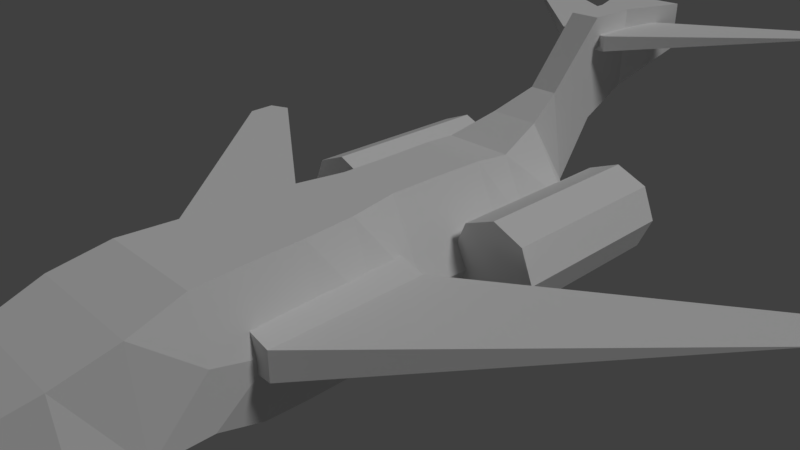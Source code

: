 # Source: midSpeedJet.blend  (saved by Blender 2.79.0; exported with 4.5.12 LTS)
import bpy
from mathutils import Matrix  # noqa: F401  (used for matrix-valued properties, if any)

bpy.ops.wm.read_factory_settings(use_empty=True)
scene = bpy.context.scene
scene.name = 'Scene'

# ---- collections
col_collection_1 = bpy.data.collections.new('Collection 1'); scene.collection.children.link(col_collection_1)

# ---- materials (node trees are filled in below, after node groups)
mat_material_001 = bpy.data.materials.new('Material.001')
mat_material_001.alpha_threshold = 0.0
mat_material_001.use_transparent_shadow = False
mat_material_001.roughness = 0.5
mat_material_001.specular_intensity = 1.0
mat_material_002 = bpy.data.materials.new('Material.002')
mat_material_002.alpha_threshold = 0.0
mat_material_002.use_transparent_shadow = False
mat_material_002.roughness = 0.5
mat_material_002.specular_intensity = 0.0
mat_material = bpy.data.materials.new('Material')
mat_material.alpha_threshold = 0.0
mat_material.use_transparent_shadow = False
mat_material.roughness = 0.5
mat_material.specular_intensity = 0.1638
mat_material.line_color = (0.0, 0.0, 0.0, 1.0)

# ---- material node trees

# ---- world
world_world = bpy.data.worlds.new('World'); scene.world = world_world
world_world.color = (0.05088, 0.05088, 0.05088)
world_world.use_sun_shadow = False
world_world.sun_shadow_jitter_overblur = 0.0
world_world.cycles.sampling_method = 'MANUAL'

# ---- cameras
cam_camera = bpy.data.cameras.new('Camera')
cam_camera.clip_end = 100.0
cam_camera.lens = 35.0
cam_camera.sensor_width = 32.0
cam_camera.sensor_height = 18.0
cam_camera.ortho_scale = 7.314
cam_camera.dof.focus_distance = 0.0
cam_camera.dof.aperture_fstop = 128.0

# ---- lights
light_lamp = bpy.data.lights.new('Lamp', 'SUN')
light_lamp.transmission_factor = 0.0
light_lamp.cutoff_distance = 30.0
light_lamp.angle = 0.1993
light_lamp.energy = 1.0
light_lamp.shadow_buffer_clip_start = 1.001
light_lamp.shadow_soft_size = 0.1
light_lamp.shadow_cascade_max_distance = 1000.0

# ---- meshes
me_cylinder = bpy.data.meshes.new('Cylinder')
me_cylinder.from_pydata([(1.416, 3.135, 0.5004), (1.416, 0.7493, 0.7169), (1.713, 3.135, 0.3772), (1.866, 0.7493, 0.5303), (1.836, 3.135, 0.07966), (2.053, 0.7493, 0.07966), (1.713, 3.135, -0.2179), (1.866, 0.7493, -0.371), (1.416, 3.135, -0.3411), (1.416, 0.7493, -0.5576), (1.118, 3.135, -0.2179), (0.9651, 0.7493, -0.371), (0.9949, 3.135, 0.07966), (0.7784, 0.7493, 0.07966), (1.118, 3.135, 0.3772), (0.9651, 0.7493, 0.5303), (-1.416, 3.135, 0.5004), (-1.416, 0.7493, 0.7169), (-1.713, 3.135, 0.3772), (-1.866, 0.7493, 0.5303), (-1.836, 3.135, 0.07966), (-2.053, 0.7493, 0.07966), (-1.713, 3.135, -0.2179), (-1.866, 0.7493, -0.371), (-1.416, 3.135, -0.3411), (-1.416, 0.7493, -0.5576), (-1.118, 3.135, -0.2179), (-0.9651, 0.7493, -0.371), (-0.9949, 3.135, 0.07966), (-0.7784, 0.7493, 0.07966), (-1.118, 3.135, 0.3772), (-0.9651, 0.7493, 0.5303), (-1.416, 3.346, 0.7169), (-1.866, 3.346, 0.5303), (-2.053, 3.346, 0.07966), (-1.866, 3.346, -0.371), (-1.416, 3.346, -0.5576), (-0.9651, 3.346, -0.371), (-0.7784, 3.346, 0.07966), (-0.9651, 3.346, 0.5303), (1.416, 3.346, 0.7169), (1.866, 3.346, 0.5303), (2.053, 3.346, 0.07966), (1.866, 3.346, -0.371), (1.416, 3.346, -0.5576), (0.9651, 3.346, -0.371), (0.7784, 3.346, 0.07966), (0.9651, 3.346, 0.5303)], [], [(1, 41, 40), (3, 42, 41), (42, 7, 43), (7, 44, 43), (9, 45, 44), (11, 46, 45), (13, 9, 5), (13, 47, 46), (15, 40, 47), (6, 10, 14), (33, 17, 32), (34, 19, 33), (35, 21, 34), (36, 23, 35), (37, 25, 36), (38, 27, 37), (29, 31, 17), (39, 29, 38), (32, 31, 39), (26, 22, 18), (18, 32, 16), (20, 33, 18), (22, 34, 20), (24, 35, 22), (26, 36, 24), (28, 37, 26), (28, 39, 38), (16, 39, 30), (2, 40, 41), (4, 41, 42), (6, 42, 43), (8, 43, 44), (8, 45, 10), (12, 45, 46), (12, 47, 14), (0, 47, 40), (1, 3, 41), (3, 5, 42), (42, 5, 7), (7, 9, 44), (9, 11, 45), (11, 13, 46), (5, 3, 13), (3, 1, 13), (1, 15, 13), (13, 11, 9), (9, 7, 5), (13, 15, 47), (15, 1, 40), (14, 0, 2), (2, 4, 14), (4, 6, 14), (6, 8, 10), (10, 12, 14), (33, 19, 17), (34, 21, 19), (35, 23, 21), (36, 25, 23), (37, 27, 25), (38, 29, 27), (17, 19, 25), (19, 21, 25), (21, 23, 25), (25, 27, 17), (27, 29, 17), (39, 31, 29), (32, 17, 31), (18, 16, 30), (30, 28, 18), (28, 26, 18), (26, 24, 22), (22, 20, 18), (18, 33, 32), (20, 34, 33), (22, 35, 34), (24, 36, 35), (26, 37, 36), (28, 38, 37), (28, 30, 39), (16, 32, 39), (2, 0, 40), (4, 2, 41), (6, 4, 42), (8, 6, 43), (8, 44, 45), (12, 10, 45), (12, 46, 47), (0, 14, 47)])
me_cylinder.polygons.foreach_set('material_index', [0, 0, 0, 0, 0, 0, 0, 0, 0, 1, 0, 0, 0, 0, 0, 0, 0, 0, 0, 1, 0, 0, 0, 0, 0, 0, 0, 0, 0, 0, 0, 0, 0, 0, 0, 0, 0, 0, 0, 0, 0, 0, 0, 0, 0, 0, 0, 0, 0, 1, 1, 1, 1, 1, 0, 0, 0, 0, 0, 0, 0, 0, 0, 0, 0, 0, 0, 1, 1, 1, 1, 1, 0, 0, 0, 0, 0, 0, 0, 0, 0, 0, 0, 0, 0, 0, 0, 0])
me_cylinder.materials.append(mat_material_001)
me_cylinder.materials.append(mat_material_002)
me_cylinder.use_remesh_preserve_volume = False
me_cylinder.use_remesh_preserve_attributes = False
me_cylinder.use_mirror_vertex_groups = False
me_cylinder.update()
me_cube = bpy.data.meshes.new('Cube')
me_cube.from_pydata([(0.5276, 5.926, 1.708), (0.2358, -6.0, -0.6045), (-0.2358, -6.0, -0.6045), (-0.5276, 5.926, 1.708), (0.5276, 5.926, 2.389), (0.1734, -6.0, -0.2301), (-0.1734, -6.0, -0.2301), (-0.5276, 5.926, 2.389), (0.5537, 0.0, -1.227), (-0.5537, 1.431e-06, -1.227), (0.4517, -3.338e-06, 1.0), (-0.4517, 9.537e-07, 1.0), (1.0, -3.0, -0.6045), (-0.3632, 2.766, -0.6045), (0.7633, -3.0, 1.0), (-0.3632, 2.766, 1.18), (0.3632, 2.766, -0.6045), (-1.0, -3.0, -0.6045), (0.3632, 2.766, 1.18), (-0.7633, -3.0, 1.0), (1.0, -4.5, -0.6045), (-0.2211, 4.266, 0.8714), (0.78, -4.5, 0.573), (-0.2211, 4.266, 2.389), (0.5537, 1.5, -1.227), (-0.5537, -1.5, -1.227), (0.4722, 1.5, 1.0), (-0.6669, -1.5, 1.0), (0.5537, -1.5, -1.227), (-0.5537, 1.5, -1.227), (0.6669, -1.5, 1.0), (-0.4722, 1.5, 1.0), (0.2211, 4.266, 0.8714), (-1.0, -4.5, -0.6045), (0.2211, 4.266, 2.389), (-0.78, -4.5, 0.573), (0.7374, -5.25, -0.6045), (-0.2211, 5.016, 1.234), (0.5265, -5.25, 0.2716), (-0.2211, 5.016, 2.39), (0.5537, 0.75, -1.227), (-0.5537, -0.75, -1.227), (0.4517, 0.75, 1.0), (-0.6013, -0.75, 1.0), (0.7694, -2.25, -1.0), (-0.7694, 2.016, -1.0), (0.697, -2.25, 1.0), (-0.5031, 2.016, 0.9619), (0.2058, 3.714, 0.001778), (-1.0, -3.75, -0.6045), (0.2058, 3.395, 1.442), (-0.8602, -3.75, 0.8157), (1.0, -3.75, -0.6045), (-0.2058, 3.714, 0.001778), (0.8602, -3.75, 0.8157), (-0.2058, 3.395, 1.442), (0.7694, 2.016, -1.0), (-0.7694, -2.25, -1.0), (0.5031, 2.016, 0.9619), (-0.697, -2.25, 1.0), (0.5537, -0.75, -1.227), (-0.5537, 0.75, -1.227), (0.6013, -0.75, 1.0), (-0.4517, 0.75, 1.0), (0.2211, 5.016, 1.234), (-0.7374, -5.25, -0.6045), (0.2211, 5.016, 2.39), (-0.5265, -5.25, 0.2716), (-1.0, 1.192e-06, -0.1137), (1.0, -1.669e-06, -0.1137), (1.0, 2.766, 0.1978), (-1.0, -3.0, 0.1978), (-1.0, 2.766, 0.1978), (1.0, -3.0, 0.1978), (1.0, -1.5, -0.1137), (-1.0, 1.5, -0.1137), (1.0, 1.5, -0.1137), (-1.0, -1.5, -0.1137), (-1.0, -2.25, 0.0), (1.0, 2.016, 0.0), (-1.0, 0.75, -0.1137), (1.0, -0.75, -0.1137), (1.0, -2.25, 0.0), (-1.0, 2.016, 0.0), (1.0, 0.75, -0.1137), (-1.0, -0.75, -0.1137), (1.213, -2.441, 0.2707), (5.003, 1.677, 0.2707), (4.717, 2.241, 0.2707), (1.196, -0.208, 0.2707), (5.025, 2.112, 0.2707), (1.213, -2.441, -0.1398), (1.196, -0.208, -0.3899), (-1.213, -2.441, 0.2707), (-5.003, 1.677, 0.2707), (-4.717, 2.241, 0.2707), (-1.196, -0.208, 0.2707), (-5.025, 2.112, 0.2707), (-1.213, -2.441, -0.1398), (-1.196, -0.208, -0.3899), (0.0, -0.208, 0.5928), (0.0, -2.441, 0.5928), (0.3619, 4.281, 2.138), (2.742, 6.586, 2.138), (2.562, 6.902, 2.138), (0.3513, 5.531, 2.138), (2.756, 6.829, 2.138), (0.3619, 4.281, 1.915), (0.3513, 5.531, 1.779), (-0.3619, 4.281, 2.138), (-2.742, 6.586, 2.138), (-2.562, 6.902, 2.138), (-0.3513, 5.531, 2.138), (-2.756, 6.829, 2.138), (-0.3619, 4.281, 1.915), (-0.3513, 5.531, 1.779), (-3.593e-08, 5.531, 2.073), (-3.593e-08, 4.515, 2.073)], [], [(36, 2, 65), (38, 6, 5), (36, 5, 1), (5, 2, 1), (37, 7, 3), (0, 7, 4), (43, 68, 85), (42, 11, 10), (40, 9, 61), (42, 10, 69, 84), (4, 7, 39, 66), (70, 48, 18), (51, 19, 71), (47, 72, 83), (46, 73, 82), (46, 19, 14), (44, 17, 57), (60, 25, 41), (62, 27, 30), (81, 30, 74), (80, 31, 75), (67, 33, 65), (64, 34, 32), (66, 23, 34), (64, 21, 37), (56, 29, 45), (58, 31, 26), (79, 26, 76), (78, 27, 77), (55, 21, 53), (52, 22, 20), (50, 55, 15, 18), (52, 33, 49), (12, 49, 17), (14, 51, 54), (73, 54, 52), (15, 55, 53), (71, 59, 78), (70, 58, 79), (18, 47, 58), (16, 45, 13), (0, 37, 3), (48, 16, 13, 53), (4, 64, 0), (6, 65, 2), (68, 63, 80), (69, 62, 81), (10, 43, 62), (8, 41, 9), (28, 57, 25), (30, 59, 46), (30, 82, 74), (31, 83, 75), (35, 49, 33), (32, 50, 48), (34, 55, 50), (54, 51, 35, 22), (24, 61, 29), (26, 63, 42), (26, 84, 76), (27, 85, 77), (23, 37, 21), (20, 38, 36), (22, 67, 38), (20, 65, 33), (25, 85, 41), (76, 40, 24), (75, 45, 29), (74, 44, 28), (69, 60, 8), (9, 80, 61), (16, 79, 56), (17, 78, 57), (57, 77, 25), (56, 76, 24), (61, 75, 29), (81, 28, 60), (82, 12, 44), (83, 13, 45), (84, 8, 40), (85, 9, 41), (87, 92, 90), (90, 92, 88), (89, 88, 92), (92, 87, 91), (87, 86, 91), (87, 90, 86), (90, 88, 86), (89, 86, 88), (94, 97, 99), (97, 95, 99), (96, 99, 95), (99, 98, 94), (94, 98, 93), (94, 93, 97), (97, 93, 95), (96, 95, 93), (99, 96, 100), (101, 96, 93), (101, 93, 98), (91, 99, 92), (89, 101, 86), (103, 108, 106), (106, 108, 104), (105, 104, 108), (108, 103, 107), (103, 102, 107), (103, 106, 102), (106, 104, 102), (105, 102, 104), (110, 113, 115), (113, 111, 115), (112, 115, 111), (115, 114, 110), (110, 114, 109), (110, 109, 113), (113, 109, 111), (112, 111, 109), (115, 112, 116), (117, 112, 109), (117, 109, 114), (107, 115, 108), (105, 117, 102), (36, 1, 2), (38, 67, 6), (36, 38, 5), (5, 6, 2), (37, 39, 7), (0, 3, 7), (43, 11, 68), (42, 63, 11), (40, 8, 9), (16, 48, 70), (48, 50, 18), (17, 49, 71), (49, 51, 71), (47, 15, 72), (46, 14, 73), (46, 59, 19), (44, 12, 17), (60, 28, 25), (62, 43, 27), (81, 62, 30), (80, 63, 31), (67, 35, 33), (64, 66, 34), (66, 39, 23), (64, 32, 21), (56, 24, 29), (58, 47, 31), (79, 58, 26), (78, 59, 27), (55, 23, 21), (52, 54, 22), (52, 20, 33), (12, 52, 49), (14, 19, 51), (52, 12, 73), (73, 14, 54), (53, 13, 72), (72, 15, 53), (71, 19, 59), (70, 18, 58), (18, 15, 47), (16, 56, 45), (0, 64, 37), (4, 66, 64), (6, 67, 65), (68, 11, 63), (69, 10, 62), (10, 11, 43), (8, 60, 41), (28, 44, 57), (30, 27, 59), (30, 46, 82), (31, 47, 83), (35, 51, 49), (32, 34, 50), (34, 23, 55), (24, 40, 61), (26, 31, 63), (26, 42, 84), (27, 43, 85), (23, 39, 37), (20, 22, 38), (22, 35, 67), (20, 36, 65), (25, 77, 85), (76, 84, 40), (75, 83, 45), (74, 82, 44), (69, 81, 60), (9, 68, 80), (16, 70, 79), (17, 71, 78), (57, 78, 77), (56, 79, 76), (61, 80, 75), (81, 74, 28), (82, 73, 12), (83, 72, 13), (84, 69, 8), (85, 68, 9), (89, 92, 100), (92, 99, 100), (101, 100, 96), (98, 91, 101), (91, 86, 101), (91, 98, 99), (89, 100, 101), (105, 108, 116), (108, 115, 116), (117, 116, 112), (114, 107, 117), (107, 102, 117), (107, 114, 115), (105, 116, 117), (32, 48, 53, 21)])
_uv = me_cube.uv_layers.new(name='UVMap')
_uv.uv.foreach_set('vector', [0.8962, 0.4721, 0.8452, 0.5117, 0.8189, 0.4721, 0.9825, 0.04126, 0.9459, 2.017e-07, 0.964, 0.0, 0.5903, 0.0393, 0.6186, 0.004208, 0.5993, 0.0003009, 0.5744, 0.6708, 0.594, 0.6492, 0.594, 0.6741, 0.6061, 0.5954, 0.63, 0.6492, 0.5789, 0.6393, 0.3991, 0.6371, 0.3471, 0.7428, 0.3471, 0.6371, 0.6252, 0.2887, 0.5597, 0.3166, 0.567, 0.2777, 0.9786, 0.3603, 0.9313, 0.3207, 0.9786, 0.3207, 0.8865, 0.1538, 0.8285, 0.1934, 0.8285, 0.1538, 0.611, 0.3669, 0.6188, 0.3281, 0.5604, 0.3165, 0.5526, 0.3554, 0.4471, 0.5313, 0.4471, 0.6371, 0.3996, 0.622, 0.3996, 0.5464, 0.5477, 0.4631, 0.5285, 0.5101, 0.5988, 0.4733, 0.6446, 0.1311, 0.647, 0.1719, 0.6052, 0.164, 0.5963, 0.4318, 0.5485, 0.4633, 0.5457, 0.4224, 0.6416, 0.2116, 0.6075, 0.1644, 0.5896, 0.2012, 0.9915, 0.202, 0.915, 0.1624, 0.9949, 0.1624, 0.8978, 0.3128, 0.8052, 0.3533, 0.8172, 0.3128, 0.8865, 0.2331, 0.8285, 0.2727, 0.8285, 0.2331, 0.9864, 0.2811, 0.92, 0.2416, 0.9899, 0.2416, 0.5682, 0.2777, 0.6339, 0.2504, 0.576, 0.2388, 0.5523, 0.3556, 0.6034, 0.4054, 0.5449, 0.3945, 0.6322, 0.04775, 0.5787, 0.07811, 0.5867, 0.03909, 0.6039, 0.5958, 0.6452, 0.5637, 0.5931, 0.5531, 0.3996, 0.5464, 0.3604, 0.622, 0.3604, 0.5464, 0.312, 0.622, 0.2736, 0.5464, 0.312, 0.5464, 0.8978, 0.08748, 0.8285, 0.1142, 0.8172, 0.08748, 0.9813, 0.4269, 0.9302, 0.3998, 0.9797, 0.3998, 0.5453, 0.4222, 0.6032, 0.4058, 0.5449, 0.3943, 0.5876, 0.2009, 0.6324, 0.2497, 0.5744, 0.2388, 0.6069, 0.5083, 0.5948, 0.5528, 0.5297, 0.5105, 0.5741, 0.1171, 0.6428, 0.09052, 0.5819, 0.07823, 0.9924, 0.5013, 0.9175, 0.5013, 0.9175, 0.4672, 0.9924, 0.4672, 0.9099, 0.3929, 0.8052, 0.4325, 0.8052, 0.3929, 0.9099, 0.3533, 0.8052, 0.3929, 0.8052, 0.3533, 0.9949, 0.1624, 0.9099, 0.1222, 1.0, 0.1222, 0.6075, 0.1644, 0.6473, 0.1319, 0.5741, 0.1171, 0.5996, 0.473, 0.6069, 0.5083, 0.5297, 0.5105, 0.6052, 0.164, 0.6397, 0.2108, 0.5876, 0.2009, 0.5477, 0.4631, 0.5958, 0.4321, 0.5453, 0.4222, 0.9924, 0.4672, 0.9286, 0.4269, 0.9813, 0.4269, 0.895, 0.04875, 0.8172, 0.08748, 0.8201, 0.04875, 0.3604, 0.6371, 0.312, 0.5464, 0.3604, 0.5313, 0.895, 8.823e-08, 0.895, 0.04875, 0.8201, 0.04875, 0.8201, 0.0, 0.6273, 0.6498, 0.6039, 0.5958, 0.5763, 0.6394, 0.6146, 0.003707, 0.5867, 0.03909, 0.5953, 0.0, 0.5597, 0.3166, 0.6108, 0.3665, 0.5523, 0.3556, 0.5604, 0.3165, 0.6262, 0.2893, 0.5682, 0.2777, 0.9786, 0.3207, 0.9235, 0.2811, 0.9864, 0.2811, 0.8865, 0.1934, 0.8285, 0.2331, 0.8285, 0.1934, 0.8865, 0.2727, 0.8172, 0.3128, 0.8285, 0.2727, 0.9899, 0.2416, 0.9185, 0.202, 0.9915, 0.202, 0.6339, 0.2504, 0.5896, 0.2012, 0.576, 0.2388, 0.6034, 0.4054, 0.5457, 0.4224, 0.5449, 0.3945, 0.6397, 0.08976, 0.5713, 0.117, 0.5787, 0.07811, 0.5931, 0.5531, 0.6057, 0.5087, 0.5285, 0.5101, 0.5383, 0.6492, 0.4887, 0.7249, 0.4887, 0.6492, 1.0, 0.1222, 0.9099, 0.1222, 0.9141, 0.08184, 0.9958, 0.08184, 0.8865, 0.1142, 0.8285, 0.1538, 0.8285, 0.1142, 0.9797, 0.3998, 0.9313, 0.3603, 0.9786, 0.3603, 0.6032, 0.4058, 0.5526, 0.3554, 0.5449, 0.3943, 0.6324, 0.2497, 0.567, 0.2777, 0.5744, 0.2388, 0.647, 0.5629, 0.6061, 0.5954, 0.5948, 0.5528, 0.5819, 0.07823, 0.6357, 0.04843, 0.5903, 0.0393, 0.9958, 0.08184, 0.9274, 0.04126, 0.9825, 0.04126, 0.9099, 0.4325, 0.8189, 0.4721, 0.8052, 0.4325, 0.5182, 0.2275, 0.567, 0.2777, 0.5109, 0.2665, 0.5449, 0.3943, 0.4966, 0.3436, 0.4888, 0.3825, 0.5449, 0.3945, 0.4948, 0.4124, 0.4887, 0.3833, 0.576, 0.2388, 0.5389, 0.1906, 0.5199, 0.227, 0.5604, 0.3165, 0.5121, 0.2659, 0.5044, 0.3047, 0.5035, 0.3054, 0.5523, 0.3556, 0.4961, 0.3444, 0.5072, 0.4546, 0.5453, 0.4222, 0.4946, 0.4116, 0.5639, 0.156, 0.5876, 0.2009, 0.5368, 0.1909, 0.5368, 0.1909, 0.5744, 0.2388, 0.5182, 0.2275, 0.4946, 0.4116, 0.5449, 0.3943, 0.4888, 0.3825, 0.4961, 0.3444, 0.5449, 0.3945, 0.4887, 0.3833, 0.5682, 0.2777, 0.5199, 0.227, 0.5121, 0.2659, 0.5896, 0.2012, 0.5664, 0.156, 0.5389, 0.1906, 0.5457, 0.4224, 0.5079, 0.4553, 0.4948, 0.4124, 0.5526, 0.3554, 0.5044, 0.3047, 0.4966, 0.3436, 0.567, 0.2777, 0.5035, 0.3054, 0.5109, 0.2665, 0.4592, 0.5302, 0.3621, 0.3289, 0.482, 0.5313, 0.482, 0.5313, 0.3621, 0.3289, 0.4887, 0.515, 0.9267, 0.6874, 0.9185, 0.5013, 0.9613, 0.6874, 0.3621, 0.3289, 0.4592, 0.5302, 0.2447, 0.3298, 0.442, 0.8579, 0.4206, 0.6383, 0.442, 0.6371, 0.2152, 0.001163, 0.2379, 0.0, 0.0, 0.2015, 0.2379, 0.0, 0.2447, 0.0163, 0.0, 0.2015, 0.1179, 0.3288, 0.00123, 0.3297, 0.2459, 0.5149, 0.4592, 0.001163, 0.482, 0.0, 0.3621, 0.2024, 0.482, 0.0, 0.4887, 0.0163, 0.3621, 0.2024, 0.9267, 0.8139, 0.9613, 0.8139, 0.9185, 1.0, 0.3621, 0.2024, 0.2447, 0.2015, 0.4592, 0.001163, 0.4075, 0.6371, 0.4206, 0.8576, 0.3991, 0.8576, 0.2152, 0.5302, 2.497e-08, 0.3298, 0.2379, 0.5313, 0.2379, 0.5313, 2.497e-08, 0.3298, 0.2447, 0.515, 0.1167, 0.3289, 0.2447, 0.515, 2.497e-08, 0.3298, 0.9613, 0.8139, 0.9267, 0.8139, 0.9099, 0.7506, 0.001074, 0.2657, 0.1167, 0.3289, 2.497e-08, 0.3298, 0.4855, 0.5955, 0.4686, 0.6596, 0.4471, 0.6596, 0.2447, 0.3298, 0.3621, 0.2024, 0.3621, 0.3289, 0.1167, 0.2024, 0.001074, 0.2657, 0.0, 0.2015, 0.2571, 0.8643, 0.2026, 0.7379, 0.2698, 0.865, 0.2698, 0.865, 0.2026, 0.7379, 0.2736, 0.8548, 0.8239, 0.7081, 0.8286, 0.825, 0.8052, 0.7081, 0.2026, 0.7379, 0.2571, 0.8643, 0.137, 0.7385, 0.5511, 0.6492, 0.5616, 0.7746, 0.5499, 0.7756, 0.1205, 0.5321, 0.1332, 0.5313, 4.994e-08, 0.6579, 0.1332, 0.5313, 0.137, 0.5416, 4.994e-08, 0.6579, 0.06532, 0.6585, 4.994e-08, 0.6579, 0.137, 0.5416, 0.2571, 0.5321, 0.2698, 0.5313, 0.2026, 0.6585, 0.2698, 0.5313, 0.2736, 0.5416, 0.2026, 0.6585, 0.8239, 0.6286, 0.8052, 0.6286, 0.8286, 0.5117, 0.2026, 0.6585, 0.137, 0.6579, 0.2571, 0.5321, 0.5394, 0.815, 0.5383, 0.6886, 0.5499, 0.6896, 0.1205, 0.8643, 0.0, 0.7385, 0.1332, 0.865, 0.1332, 0.865, 0.0, 0.7385, 0.137, 0.8548, 0.06532, 0.7379, 0.137, 0.8548, 0.0, 0.7385, 0.8052, 0.6286, 0.8239, 0.6286, 0.8206, 0.6684, 0.01203, 0.6982, 0.06532, 0.7379, 0.0, 0.7385, 0.5499, 0.6492, 0.5499, 0.6896, 0.5383, 0.6886, 0.137, 0.7385, 0.2026, 0.6585, 0.2026, 0.7379, 0.06532, 0.6585, 0.01203, 0.6982, 4.994e-08, 0.6579, 0.8962, 0.4721, 0.8699, 0.5117, 0.8452, 0.5117, 0.9825, 0.04126, 0.9274, 0.04126, 0.9459, 2.017e-07, 0.5903, 0.0393, 0.6357, 0.04843, 0.6186, 0.004208, 0.5744, 0.6708, 0.5744, 0.6525, 0.594, 0.6492, 0.6061, 0.5954, 0.6396, 0.6019, 0.63, 0.6492, 0.3991, 0.6371, 0.3991, 0.7428, 0.3471, 0.7428, 0.6252, 0.2887, 0.6182, 0.3276, 0.5597, 0.3166, 0.9786, 0.3603, 0.9313, 0.3603, 0.9313, 0.3207, 0.8865, 0.1538, 0.8865, 0.1934, 0.8285, 0.1934, 0.5072, 0.4546, 0.5285, 0.5101, 0.5477, 0.4631, 0.5285, 0.5101, 0.6057, 0.5087, 0.5988, 0.4733, 0.5639, 0.156, 0.5713, 0.117, 0.6052, 0.164, 0.5713, 0.117, 0.6446, 0.1311, 0.6052, 0.164, 0.5963, 0.4318, 0.5996, 0.473, 0.5485, 0.4633, 0.6416, 0.2116, 0.6492, 0.1727, 0.6075, 0.1644, 0.9915, 0.202, 0.9185, 0.202, 0.915, 0.1624, 0.8978, 0.3128, 0.9099, 0.3533, 0.8052, 0.3533, 0.8865, 0.2331, 0.8865, 0.2727, 0.8285, 0.2727, 0.9864, 0.2811, 0.9235, 0.2811, 0.92, 0.2416, 0.5682, 0.2777, 0.6262, 0.2893, 0.6339, 0.2504, 0.5523, 0.3556, 0.6108, 0.3665, 0.6034, 0.4054, 0.6322, 0.04775, 0.6397, 0.08976, 0.5787, 0.07811, 0.6039, 0.5958, 0.6374, 0.6026, 0.6452, 0.5637, 0.3996, 0.5464, 0.3996, 0.622, 0.3604, 0.622, 0.312, 0.622, 0.2736, 0.622, 0.2736, 0.5464, 0.8978, 0.08748, 0.8865, 0.1142, 0.8285, 0.1142, 0.9813, 0.4269, 0.9286, 0.4269, 0.9302, 0.3998, 0.5453, 0.4222, 0.5958, 0.4321, 0.6032, 0.4058, 0.5876, 0.2009, 0.6397, 0.2108, 0.6324, 0.2497, 0.6069, 0.5083, 0.647, 0.5629, 0.5948, 0.5528, 0.5741, 0.1171, 0.6473, 0.1319, 0.6428, 0.09052, 0.9099, 0.3929, 0.9099, 0.4325, 0.8052, 0.4325, 0.9099, 0.3533, 0.9099, 0.3929, 0.8052, 0.3929, 0.9949, 0.1624, 0.915, 0.1624, 0.9099, 0.1222, 0.5741, 0.1171, 0.5664, 0.156, 0.6075, 0.1644, 0.6075, 0.1644, 0.6492, 0.1727, 0.6473, 0.1319, 0.5297, 0.5105, 0.5079, 0.4553, 0.5485, 0.4633, 0.5485, 0.4633, 0.5996, 0.473, 0.5297, 0.5105, 0.6052, 0.164, 0.647, 0.1719, 0.6397, 0.2108, 0.5477, 0.4631, 0.5988, 0.4733, 0.5958, 0.4321, 0.9924, 0.4672, 0.9175, 0.4672, 0.9286, 0.4269, 0.895, 0.04875, 0.8978, 0.08748, 0.8172, 0.08748, 0.3604, 0.6371, 0.312, 0.622, 0.312, 0.5464, 0.6273, 0.6498, 0.6374, 0.6026, 0.6039, 0.5958, 0.6146, 0.003707, 0.6322, 0.04775, 0.5867, 0.03909, 0.5597, 0.3166, 0.6182, 0.3276, 0.6108, 0.3665, 0.5604, 0.3165, 0.6188, 0.3281, 0.6262, 0.2893, 0.9786, 0.3207, 0.9313, 0.3207, 0.9235, 0.2811, 0.8865, 0.1934, 0.8865, 0.2331, 0.8285, 0.2331, 0.8865, 0.2727, 0.8978, 0.3128, 0.8172, 0.3128, 0.9899, 0.2416, 0.92, 0.2416, 0.9185, 0.202, 0.6339, 0.2504, 0.6416, 0.2116, 0.5896, 0.2012, 0.6034, 0.4054, 0.5963, 0.4318, 0.5457, 0.4224, 0.6397, 0.08976, 0.6446, 0.1311, 0.5713, 0.117, 0.5931, 0.5531, 0.6452, 0.5637, 0.6057, 0.5087, 0.5383, 0.6492, 0.5383, 0.7249, 0.4887, 0.7249, 0.8865, 0.1142, 0.8865, 0.1538, 0.8285, 0.1538, 0.9797, 0.3998, 0.9302, 0.3998, 0.9313, 0.3603, 0.6032, 0.4058, 0.611, 0.3669, 0.5526, 0.3554, 0.6324, 0.2497, 0.6252, 0.2887, 0.567, 0.2777, 0.647, 0.5629, 0.6396, 0.6019, 0.6061, 0.5954, 0.5819, 0.07823, 0.6428, 0.09052, 0.6357, 0.04843, 0.9958, 0.08184, 0.9141, 0.08184, 0.9274, 0.04126, 0.9099, 0.4325, 0.8962, 0.4721, 0.8189, 0.4721, 0.5182, 0.2275, 0.5744, 0.2388, 0.567, 0.2777, 0.5449, 0.3943, 0.5526, 0.3554, 0.4966, 0.3436, 0.5449, 0.3945, 0.5457, 0.4224, 0.4948, 0.4124, 0.576, 0.2388, 0.5896, 0.2012, 0.5389, 0.1906, 0.5604, 0.3165, 0.5682, 0.2777, 0.5121, 0.2659, 0.5035, 0.3054, 0.5597, 0.3166, 0.5523, 0.3556, 0.5072, 0.4546, 0.5477, 0.4631, 0.5453, 0.4222, 0.5639, 0.156, 0.6052, 0.164, 0.5876, 0.2009, 0.5368, 0.1909, 0.5876, 0.2009, 0.5744, 0.2388, 0.4946, 0.4116, 0.5453, 0.4222, 0.5449, 0.3943, 0.4961, 0.3444, 0.5523, 0.3556, 0.5449, 0.3945, 0.5682, 0.2777, 0.576, 0.2388, 0.5199, 0.227, 0.5896, 0.2012, 0.6075, 0.1644, 0.5664, 0.156, 0.5457, 0.4224, 0.5485, 0.4633, 0.5079, 0.4553, 0.5526, 0.3554, 0.5604, 0.3165, 0.5044, 0.3047, 0.567, 0.2777, 0.5597, 0.3166, 0.5035, 0.3054, 0.9267, 0.6874, 0.9613, 0.6874, 0.9099, 0.7506, 0.9613, 0.6874, 0.9613, 0.8139, 0.9099, 0.7506, 0.001074, 0.2657, 0.1178, 0.2657, 0.1167, 0.3289, 0.4471, 0.6596, 0.4471, 0.5313, 0.4855, 0.5955, 0.4471, 0.5313, 0.4686, 0.5313, 0.4855, 0.5955, 0.2447, 0.3298, 0.2447, 0.2015, 0.3621, 0.2024, 0.1167, 0.2024, 0.1178, 0.2657, 0.001074, 0.2657, 0.8239, 0.7081, 0.8052, 0.7081, 0.8206, 0.6684, 0.8052, 0.7081, 0.8052, 0.6286, 0.8206, 0.6684, 0.01203, 0.6982, 0.06511, 0.6982, 0.06532, 0.7379, 0.5744, 0.6492, 0.5744, 0.7298, 0.5616, 0.6895, 0.5499, 0.7756, 0.5616, 0.7746, 0.5616, 0.815, 0.137, 0.7385, 0.137, 0.6579, 0.2026, 0.6585, 0.06532, 0.6585, 0.06511, 0.6982, 0.01203, 0.6982, 0.2736, 0.6371, 0.3471, 0.6371, 0.3471, 0.7127, 0.2736, 0.7127])
me_cube.materials.append(mat_material)
me_cube.use_remesh_preserve_volume = False
me_cube.use_remesh_preserve_attributes = False
me_cube.use_mirror_vertex_groups = False
me_cube.update()

# ---- objects
ob_cylinder = bpy.data.objects.new('Cylinder', me_cylinder)
ob_cube = bpy.data.objects.new('Cube', me_cube)
ob_lamp = bpy.data.objects.new('Lamp', light_lamp)
ob_camera = bpy.data.objects.new('Camera', cam_camera)

# ---- transforms, parenting, visibility, modifiers, constraints
ob_cylinder.location = (0.0, 0.0, 0.0)
ob_cylinder.lineart.crease_threshold = 0.0
ob_cube.location = (0.0, 0.0, 0.0)
ob_cube.lock_rotations_4d = False
ob_cube.empty_display_type = 'ARROWS'
ob_cube.lineart.crease_threshold = 0.0
ob_lamp.location = (4.076, 1.005, 5.904)
ob_lamp.rotation_euler = (0.6503, 0.05522, 1.866)
ob_lamp.lock_rotations_4d = False
ob_lamp.empty_display_type = 'ARROWS'
ob_lamp.color = (0.0, 0.0, 0.0, 0.0)
ob_lamp.lineart.crease_threshold = 0.0
ob_camera.location = (7.481, -6.508, 5.344)
ob_camera.rotation_euler = (1.109, 0.0, 0.8149)
ob_camera.lock_rotations_4d = False
ob_camera.empty_display_type = 'ARROWS'
ob_camera.color = (0.0, 0.0, 0.0, 0.0)
ob_camera.display_type = 'WIRE'
ob_camera.lineart.crease_threshold = 0.0

# ---- collection membership
col_collection_1.objects.link(ob_cylinder)
col_collection_1.objects.link(ob_cube)
col_collection_1.objects.link(ob_lamp)
col_collection_1.objects.link(ob_camera)

# ---- scene / render settings (as saved in the file)
scene.camera = ob_camera
scene.frame_start = 1; scene.frame_end = 250; scene.frame_set(1)
scene.render.engine = 'BLENDER_EEVEE_NEXT'
scene.render.resolution_percentage = 50
scene.render.dither_intensity = 0.0
scene.cycles.use_denoising = False
scene.cycles.samples = 128
scene.cycles.sampling_pattern = 'TABULATED_SOBOL'
scene.cycles.use_adaptive_sampling = False
scene.cycles.use_light_tree = False
scene.cycles.blur_glossy = 0.0
scene.cycles.sample_clamp_indirect = 0.0
scene.view_settings.view_transform = 'Standard'
bpy.context.view_layer.update()
